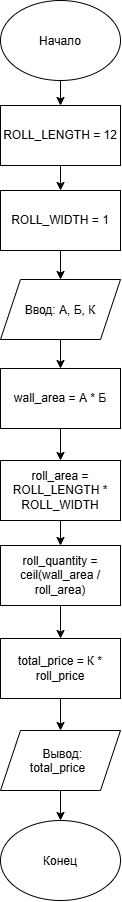

The diagram above was exported from draw.io. Its source (the exported page's mxGraphModel, read from the mxfile embedded in the PNG):
<mxGraphModel dx="1030" dy="570" grid="1" gridSize="10" guides="1" tooltips="1" connect="1" arrows="1" fold="1" page="1" pageScale="1" pageWidth="827" pageHeight="1169" math="0" shadow="0">
  <root>
    <mxCell id="0" />
    <mxCell id="1" parent="0" />
    <mxCell id="IexXkZ0222Jfd880lbR6-13" edge="1" parent="1" source="IexXkZ0222Jfd880lbR6-1" style="edgeStyle=orthogonalEdgeStyle;rounded=0;orthogonalLoop=1;jettySize=auto;html=1;exitX=0.5;exitY=1;exitDx=0;exitDy=0;entryX=0.5;entryY=0;entryDx=0;entryDy=0;" target="IexXkZ0222Jfd880lbR6-2">
      <mxGeometry relative="1" as="geometry" />
    </mxCell>
    <mxCell id="IexXkZ0222Jfd880lbR6-1" parent="1" style="ellipse;whiteSpace=wrap;html=1;shapeInside=1;" value="Начало" vertex="1">
      <mxGeometry height="80" width="120" x="354" y="40" as="geometry" />
    </mxCell>
    <mxCell id="IexXkZ0222Jfd880lbR6-14" edge="1" parent="1" source="IexXkZ0222Jfd880lbR6-2" style="edgeStyle=orthogonalEdgeStyle;rounded=0;orthogonalLoop=1;jettySize=auto;html=1;exitX=0.5;exitY=1;exitDx=0;exitDy=0;entryX=0.5;entryY=0;entryDx=0;entryDy=0;" target="IexXkZ0222Jfd880lbR6-4">
      <mxGeometry relative="1" as="geometry" />
    </mxCell>
    <mxCell id="IexXkZ0222Jfd880lbR6-2" parent="1" style="rounded=0;whiteSpace=wrap;html=1;" value="ROLL_LENGTH = 12" vertex="1">
      <mxGeometry height="60" width="120" x="354" y="145" as="geometry" />
    </mxCell>
    <mxCell id="IexXkZ0222Jfd880lbR6-16" edge="1" parent="1" source="IexXkZ0222Jfd880lbR6-3" style="edgeStyle=orthogonalEdgeStyle;rounded=0;orthogonalLoop=1;jettySize=auto;html=1;exitX=0.5;exitY=1;exitDx=0;exitDy=0;entryX=0.5;entryY=0;entryDx=0;entryDy=0;" target="IexXkZ0222Jfd880lbR6-5">
      <mxGeometry relative="1" as="geometry" />
    </mxCell>
    <mxCell id="IexXkZ0222Jfd880lbR6-3" parent="1" style="shape=parallelogram;perimeter=parallelogramPerimeter;whiteSpace=wrap;html=1;shapeInside=1;fixedSize=1;" value="Ввод: А, Б, К" vertex="1">
      <mxGeometry height="60" width="120" x="354" y="319" as="geometry" />
    </mxCell>
    <mxCell id="IexXkZ0222Jfd880lbR6-15" edge="1" parent="1" source="IexXkZ0222Jfd880lbR6-4" style="edgeStyle=orthogonalEdgeStyle;rounded=0;orthogonalLoop=1;jettySize=auto;html=1;exitX=0.5;exitY=1;exitDx=0;exitDy=0;entryX=0.5;entryY=0;entryDx=0;entryDy=0;" target="IexXkZ0222Jfd880lbR6-3">
      <mxGeometry relative="1" as="geometry" />
    </mxCell>
    <mxCell id="IexXkZ0222Jfd880lbR6-4" parent="1" style="rounded=0;whiteSpace=wrap;html=1;" value="ROLL_WIDTH = 1" vertex="1">
      <mxGeometry height="60" width="120" x="354" y="230" as="geometry" />
    </mxCell>
    <mxCell id="IexXkZ0222Jfd880lbR6-17" edge="1" parent="1" source="IexXkZ0222Jfd880lbR6-5" style="edgeStyle=orthogonalEdgeStyle;rounded=0;orthogonalLoop=1;jettySize=auto;html=1;exitX=0.5;exitY=1;exitDx=0;exitDy=0;entryX=0.5;entryY=0;entryDx=0;entryDy=0;" target="IexXkZ0222Jfd880lbR6-6">
      <mxGeometry relative="1" as="geometry" />
    </mxCell>
    <mxCell id="IexXkZ0222Jfd880lbR6-5" parent="1" style="rounded=0;whiteSpace=wrap;html=1;" value="wall_area = А * Б" vertex="1">
      <mxGeometry height="60" width="120" x="354" y="408" as="geometry" />
    </mxCell>
    <mxCell id="IexXkZ0222Jfd880lbR6-18" edge="1" parent="1" source="IexXkZ0222Jfd880lbR6-6" style="edgeStyle=orthogonalEdgeStyle;rounded=0;orthogonalLoop=1;jettySize=auto;html=1;exitX=0.5;exitY=1;exitDx=0;exitDy=0;entryX=0.5;entryY=0;entryDx=0;entryDy=0;" target="IexXkZ0222Jfd880lbR6-7">
      <mxGeometry relative="1" as="geometry" />
    </mxCell>
    <mxCell id="IexXkZ0222Jfd880lbR6-6" parent="1" style="rounded=0;whiteSpace=wrap;html=1;" value="roll_area = ROLL_LENGTH * ROLL_WIDTH" vertex="1">
      <mxGeometry height="60" width="120" x="354" y="500" as="geometry" />
    </mxCell>
    <mxCell id="IexXkZ0222Jfd880lbR6-19" edge="1" parent="1" source="IexXkZ0222Jfd880lbR6-7" style="edgeStyle=orthogonalEdgeStyle;rounded=0;orthogonalLoop=1;jettySize=auto;html=1;exitX=0.5;exitY=1;exitDx=0;exitDy=0;entryX=0.5;entryY=0;entryDx=0;entryDy=0;" target="IexXkZ0222Jfd880lbR6-8">
      <mxGeometry relative="1" as="geometry" />
    </mxCell>
    <mxCell id="IexXkZ0222Jfd880lbR6-7" parent="1" style="rounded=0;whiteSpace=wrap;html=1;" value="&lt;div&gt;roll_quantity = ceil(wall_area / roll_area)&lt;/div&gt;" vertex="1">
      <mxGeometry height="60" width="120" x="354" y="585" as="geometry" />
    </mxCell>
    <mxCell id="IexXkZ0222Jfd880lbR6-20" edge="1" parent="1" source="IexXkZ0222Jfd880lbR6-8" style="edgeStyle=orthogonalEdgeStyle;rounded=0;orthogonalLoop=1;jettySize=auto;html=1;exitX=0.5;exitY=1;exitDx=0;exitDy=0;entryX=0.5;entryY=0;entryDx=0;entryDy=0;" target="IexXkZ0222Jfd880lbR6-10">
      <mxGeometry relative="1" as="geometry" />
    </mxCell>
    <mxCell id="IexXkZ0222Jfd880lbR6-8" parent="1" style="rounded=0;whiteSpace=wrap;html=1;" value="total_price = К * roll_price" vertex="1">
      <mxGeometry height="60" width="120" x="354" y="678" as="geometry" />
    </mxCell>
    <mxCell id="IexXkZ0222Jfd880lbR6-9" parent="1" style="ellipse;whiteSpace=wrap;html=1;shapeInside=1;" value="Конец" vertex="1">
      <mxGeometry height="80" width="120" x="354" y="860" as="geometry" />
    </mxCell>
    <mxCell id="IexXkZ0222Jfd880lbR6-21" edge="1" parent="1" source="IexXkZ0222Jfd880lbR6-10" style="edgeStyle=orthogonalEdgeStyle;rounded=0;orthogonalLoop=1;jettySize=auto;html=1;exitX=0.5;exitY=1;exitDx=0;exitDy=0;entryX=0.5;entryY=0;entryDx=0;entryDy=0;" target="IexXkZ0222Jfd880lbR6-9">
      <mxGeometry relative="1" as="geometry" />
    </mxCell>
    <mxCell id="IexXkZ0222Jfd880lbR6-10" parent="1" style="shape=parallelogram;perimeter=parallelogramPerimeter;whiteSpace=wrap;html=1;shapeInside=1;fixedSize=1;" value="Вывод: total_price" vertex="1">
      <mxGeometry height="60" width="120" x="354" y="770" as="geometry" />
    </mxCell>
  </root>
</mxGraphModel>